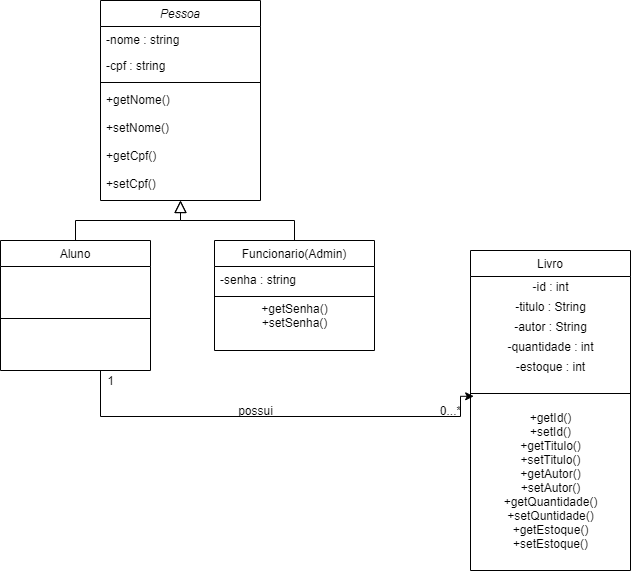

The diagram above was exported from draw.io. Its source (the exported page's mxGraphModel, read from the mxfile embedded in the PNG):
<mxGraphModel dx="1490" dy="618" grid="1" gridSize="10" guides="1" tooltips="1" connect="1" arrows="1" fold="1" page="1" pageScale="1" pageWidth="827" pageHeight="1169" math="0" shadow="0">
  <root>
    <mxCell id="WIyWlLk6GJQsqaUBKTNV-0" />
    <mxCell id="WIyWlLk6GJQsqaUBKTNV-1" parent="WIyWlLk6GJQsqaUBKTNV-0" />
    <mxCell id="zkfFHV4jXpPFQw0GAbJ--0" value="Pessoa" style="swimlane;fontStyle=2;align=center;verticalAlign=top;childLayout=stackLayout;horizontal=1;startSize=26;horizontalStack=0;resizeParent=1;resizeLast=0;collapsible=1;marginBottom=0;rounded=0;shadow=0;strokeWidth=1;" parent="WIyWlLk6GJQsqaUBKTNV-1" vertex="1">
      <mxGeometry x="220" y="120" width="160" height="200" as="geometry">
        <mxRectangle x="230" y="140" width="160" height="26" as="alternateBounds" />
      </mxGeometry>
    </mxCell>
    <mxCell id="zkfFHV4jXpPFQw0GAbJ--1" value="-nome : string" style="text;align=left;verticalAlign=top;spacingLeft=4;spacingRight=4;overflow=hidden;rotatable=0;points=[[0,0.5],[1,0.5]];portConstraint=eastwest;" parent="zkfFHV4jXpPFQw0GAbJ--0" vertex="1">
      <mxGeometry y="26" width="160" height="26" as="geometry" />
    </mxCell>
    <mxCell id="zkfFHV4jXpPFQw0GAbJ--2" value="-cpf : string" style="text;align=left;verticalAlign=top;spacingLeft=4;spacingRight=4;overflow=hidden;rotatable=0;points=[[0,0.5],[1,0.5]];portConstraint=eastwest;rounded=0;shadow=0;html=0;" parent="zkfFHV4jXpPFQw0GAbJ--0" vertex="1">
      <mxGeometry y="52" width="160" height="26" as="geometry" />
    </mxCell>
    <mxCell id="zkfFHV4jXpPFQw0GAbJ--4" value="" style="line;html=1;strokeWidth=1;align=left;verticalAlign=middle;spacingTop=-1;spacingLeft=3;spacingRight=3;rotatable=0;labelPosition=right;points=[];portConstraint=eastwest;" parent="zkfFHV4jXpPFQw0GAbJ--0" vertex="1">
      <mxGeometry y="78" width="160" height="8" as="geometry" />
    </mxCell>
    <mxCell id="zkfFHV4jXpPFQw0GAbJ--5" value="+getNome()&#10;&#10;+setNome()&#10;&#10;+getCpf()&#10;&#10;+setCpf()&#10;" style="text;align=left;verticalAlign=top;spacingLeft=4;spacingRight=4;overflow=hidden;rotatable=0;points=[[0,0.5],[1,0.5]];portConstraint=eastwest;" parent="zkfFHV4jXpPFQw0GAbJ--0" vertex="1">
      <mxGeometry y="86" width="160" height="114" as="geometry" />
    </mxCell>
    <mxCell id="zkfFHV4jXpPFQw0GAbJ--12" value="" style="endArrow=block;endSize=10;endFill=0;shadow=0;strokeWidth=1;rounded=0;edgeStyle=elbowEdgeStyle;elbow=vertical;" parent="WIyWlLk6GJQsqaUBKTNV-1" source="zkfFHV4jXpPFQw0GAbJ--6" target="zkfFHV4jXpPFQw0GAbJ--0" edge="1">
      <mxGeometry width="160" relative="1" as="geometry">
        <mxPoint x="200" y="203" as="sourcePoint" />
        <mxPoint x="200" y="203" as="targetPoint" />
      </mxGeometry>
    </mxCell>
    <mxCell id="zkfFHV4jXpPFQw0GAbJ--16" value="" style="endArrow=block;endSize=10;endFill=0;shadow=0;strokeWidth=1;rounded=0;edgeStyle=elbowEdgeStyle;elbow=vertical;" parent="WIyWlLk6GJQsqaUBKTNV-1" source="zkfFHV4jXpPFQw0GAbJ--13" target="zkfFHV4jXpPFQw0GAbJ--0" edge="1">
      <mxGeometry width="160" relative="1" as="geometry">
        <mxPoint x="210" y="373" as="sourcePoint" />
        <mxPoint x="310" y="271" as="targetPoint" />
      </mxGeometry>
    </mxCell>
    <mxCell id="zkfFHV4jXpPFQw0GAbJ--13" value="Funcionario(Admin)" style="swimlane;fontStyle=0;align=center;verticalAlign=top;childLayout=stackLayout;horizontal=1;startSize=26;horizontalStack=0;resizeParent=1;resizeLast=0;collapsible=1;marginBottom=0;rounded=0;shadow=0;strokeWidth=1;" parent="WIyWlLk6GJQsqaUBKTNV-1" vertex="1">
      <mxGeometry x="334" y="360" width="160" height="110" as="geometry">
        <mxRectangle x="340" y="380" width="170" height="26" as="alternateBounds" />
      </mxGeometry>
    </mxCell>
    <mxCell id="zkfFHV4jXpPFQw0GAbJ--14" value="-senha : string" style="text;align=left;verticalAlign=top;spacingLeft=4;spacingRight=4;overflow=hidden;rotatable=0;points=[[0,0.5],[1,0.5]];portConstraint=eastwest;" parent="zkfFHV4jXpPFQw0GAbJ--13" vertex="1">
      <mxGeometry y="26" width="160" height="26" as="geometry" />
    </mxCell>
    <mxCell id="zkfFHV4jXpPFQw0GAbJ--15" value="" style="line;html=1;strokeWidth=1;align=left;verticalAlign=middle;spacingTop=-1;spacingLeft=3;spacingRight=3;rotatable=0;labelPosition=right;points=[];portConstraint=eastwest;" parent="zkfFHV4jXpPFQw0GAbJ--13" vertex="1">
      <mxGeometry y="52" width="160" height="8" as="geometry" />
    </mxCell>
    <mxCell id="JBg6Al40PaS6GODgT6V6-5" value="+getSenha()&lt;br&gt;+setSenha()" style="text;html=1;align=center;verticalAlign=middle;resizable=0;points=[];autosize=1;" vertex="1" parent="zkfFHV4jXpPFQw0GAbJ--13">
      <mxGeometry y="60" width="160" height="30" as="geometry" />
    </mxCell>
    <mxCell id="JBg6Al40PaS6GODgT6V6-7" value="Livro" style="swimlane;fontStyle=0;align=center;verticalAlign=top;childLayout=stackLayout;horizontal=1;startSize=26;horizontalStack=0;resizeParent=1;resizeLast=0;collapsible=1;marginBottom=0;rounded=0;shadow=0;strokeWidth=1;" vertex="1" parent="WIyWlLk6GJQsqaUBKTNV-1">
      <mxGeometry x="590" y="370" width="160" height="320" as="geometry">
        <mxRectangle x="130" y="380" width="160" height="26" as="alternateBounds" />
      </mxGeometry>
    </mxCell>
    <mxCell id="JBg6Al40PaS6GODgT6V6-9" value="-id : int" style="text;html=1;align=center;verticalAlign=middle;resizable=0;points=[];autosize=1;" vertex="1" parent="JBg6Al40PaS6GODgT6V6-7">
      <mxGeometry y="26" width="160" height="20" as="geometry" />
    </mxCell>
    <mxCell id="JBg6Al40PaS6GODgT6V6-12" value="-titulo : String" style="text;html=1;align=center;verticalAlign=middle;resizable=0;points=[];autosize=1;" vertex="1" parent="JBg6Al40PaS6GODgT6V6-7">
      <mxGeometry y="46" width="160" height="20" as="geometry" />
    </mxCell>
    <mxCell id="JBg6Al40PaS6GODgT6V6-39" value="-autor : String" style="text;html=1;align=center;verticalAlign=middle;resizable=0;points=[];autosize=1;" vertex="1" parent="JBg6Al40PaS6GODgT6V6-7">
      <mxGeometry y="66" width="160" height="20" as="geometry" />
    </mxCell>
    <mxCell id="JBg6Al40PaS6GODgT6V6-15" value="-quantidade : int" style="text;html=1;align=center;verticalAlign=middle;resizable=0;points=[];autosize=1;" vertex="1" parent="JBg6Al40PaS6GODgT6V6-7">
      <mxGeometry y="86" width="160" height="20" as="geometry" />
    </mxCell>
    <mxCell id="JBg6Al40PaS6GODgT6V6-14" value="-estoque : int" style="text;html=1;align=center;verticalAlign=middle;resizable=0;points=[];autosize=1;" vertex="1" parent="JBg6Al40PaS6GODgT6V6-7">
      <mxGeometry y="106" width="160" height="20" as="geometry" />
    </mxCell>
    <mxCell id="JBg6Al40PaS6GODgT6V6-8" value="" style="line;html=1;strokeWidth=1;align=left;verticalAlign=middle;spacingTop=-1;spacingLeft=3;spacingRight=3;rotatable=0;labelPosition=right;points=[];portConstraint=eastwest;" vertex="1" parent="JBg6Al40PaS6GODgT6V6-7">
      <mxGeometry y="126" width="160" height="34" as="geometry" />
    </mxCell>
    <mxCell id="JBg6Al40PaS6GODgT6V6-16" value="+getId()&lt;br&gt;+setId()&lt;br&gt;+getTitulo()&lt;br&gt;+setTitulo()&lt;br&gt;+getAutor()&lt;br&gt;+setAutor()&lt;br&gt;+getQuantidade()&lt;br&gt;+setQuntidade()&lt;br&gt;+getEstoque()&lt;br&gt;+setEstoque()" style="text;html=1;align=center;verticalAlign=middle;resizable=0;points=[];autosize=1;" vertex="1" parent="JBg6Al40PaS6GODgT6V6-7">
      <mxGeometry y="160" width="160" height="140" as="geometry" />
    </mxCell>
    <mxCell id="JBg6Al40PaS6GODgT6V6-42" style="edgeStyle=orthogonalEdgeStyle;rounded=0;orthogonalLoop=1;jettySize=auto;html=1;exitX=0.5;exitY=1;exitDx=0;exitDy=0;entryX=0.02;entryY=0.582;entryDx=0;entryDy=0;entryPerimeter=0;endArrow=classic;endFill=1;" edge="1" parent="WIyWlLk6GJQsqaUBKTNV-1" source="zkfFHV4jXpPFQw0GAbJ--6" target="JBg6Al40PaS6GODgT6V6-8">
      <mxGeometry relative="1" as="geometry">
        <Array as="points">
          <mxPoint x="220" y="490" />
          <mxPoint x="220" y="536" />
          <mxPoint x="580" y="536" />
          <mxPoint x="580" y="516" />
        </Array>
      </mxGeometry>
    </mxCell>
    <mxCell id="zkfFHV4jXpPFQw0GAbJ--6" value="Aluno" style="swimlane;fontStyle=0;align=center;verticalAlign=top;childLayout=stackLayout;horizontal=1;startSize=26;horizontalStack=0;resizeParent=1;resizeLast=0;collapsible=1;marginBottom=0;rounded=0;shadow=0;strokeWidth=1;" parent="WIyWlLk6GJQsqaUBKTNV-1" vertex="1">
      <mxGeometry x="120" y="360" width="150" height="130" as="geometry">
        <mxRectangle x="130" y="380" width="160" height="26" as="alternateBounds" />
      </mxGeometry>
    </mxCell>
    <mxCell id="zkfFHV4jXpPFQw0GAbJ--9" value="" style="line;html=1;strokeWidth=1;align=left;verticalAlign=middle;spacingTop=-1;spacingLeft=3;spacingRight=3;rotatable=0;labelPosition=right;points=[];portConstraint=eastwest;" parent="zkfFHV4jXpPFQw0GAbJ--6" vertex="1">
      <mxGeometry y="26" width="150" height="104" as="geometry" />
    </mxCell>
    <mxCell id="JBg6Al40PaS6GODgT6V6-43" value="possui" style="text;html=1;align=center;verticalAlign=middle;resizable=0;points=[];autosize=1;" vertex="1" parent="WIyWlLk6GJQsqaUBKTNV-1">
      <mxGeometry x="350" y="520" width="50" height="20" as="geometry" />
    </mxCell>
    <mxCell id="JBg6Al40PaS6GODgT6V6-44" value="0...*" style="text;html=1;align=center;verticalAlign=middle;resizable=0;points=[];autosize=1;" vertex="1" parent="WIyWlLk6GJQsqaUBKTNV-1">
      <mxGeometry x="550" y="520" width="40" height="20" as="geometry" />
    </mxCell>
    <mxCell id="JBg6Al40PaS6GODgT6V6-46" value="1" style="text;html=1;align=center;verticalAlign=middle;resizable=0;points=[];autosize=1;" vertex="1" parent="WIyWlLk6GJQsqaUBKTNV-1">
      <mxGeometry x="220" y="490" width="20" height="20" as="geometry" />
    </mxCell>
  </root>
</mxGraphModel>